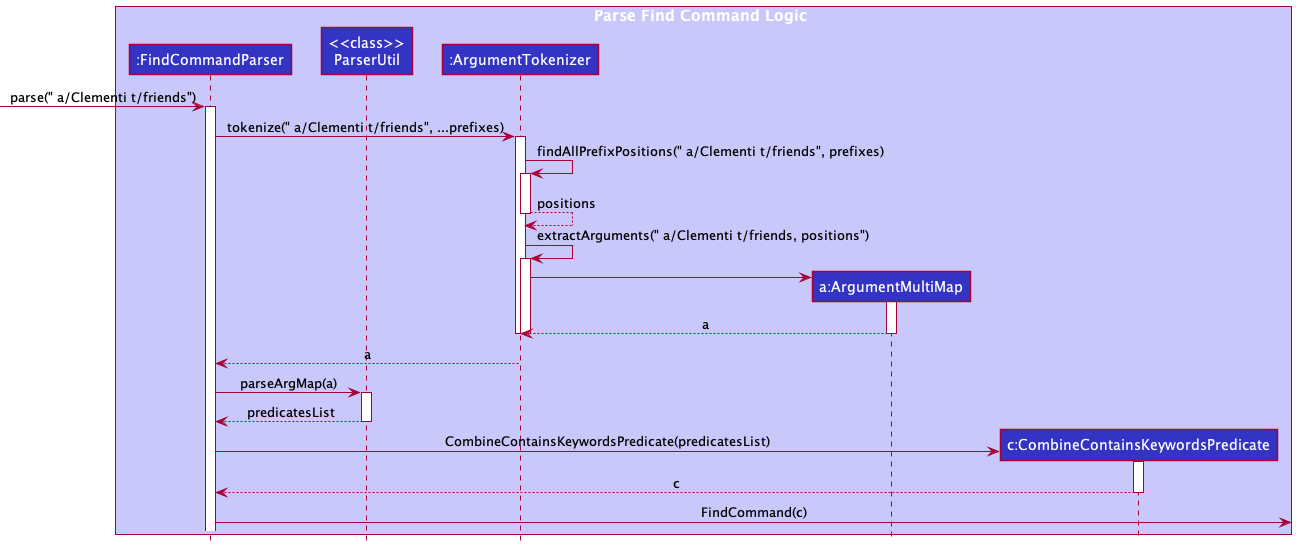

The diagram above was rendered by PlantUML. Its source (embedded in the PNG):
@startuml
!include style.puml

box Parse Find Command Logic LOGIC_COLOR_T1
participant ":FindCommandParser" as FindCommandParser LOGIC_COLOR
participant "<<class>>\nParserUtil" as ParserUtil LOGIC_COLOR
participant ":ArgumentTokenizer" as ArgumentTokenizer LOGIC_COLOR
participant "a:ArgumentMultiMap" as ArgumentMultimap LOGIC_COLOR
participant "c:CombineContainsKeywordsPredicate" as CombineContainsKeywordsPredicate LOGIC_COLOR
end box

[-> FindCommandParser : parse(" a/Clementi t/friends")
activate FindCommandParser

FindCommandParser -> ArgumentTokenizer : tokenize(" a/Clementi t/friends", ...prefixes)
activate ArgumentTokenizer

ArgumentTokenizer -> ArgumentTokenizer : findAllPrefixPositions(" a/Clementi t/friends", prefixes)
activate ArgumentTokenizer

ArgumentTokenizer --> ArgumentTokenizer : positions
deactivate ArgumentTokenizer

ArgumentTokenizer -> ArgumentTokenizer : extractArguments(" a/Clementi t/friends, positions")
activate ArgumentTokenizer

create ArgumentMultimap
ArgumentTokenizer -> ArgumentMultimap
activate ArgumentMultimap

ArgumentMultimap --> ArgumentTokenizer : a
deactivate ArgumentMultimap

deactivate ArgumentTokenizer
deactivate ArgumentTokenizer

ArgumentTokenizer --> FindCommandParser : a

FindCommandParser -> ParserUtil : parseArgMap(a)
activate ParserUtil

ParserUtil --> FindCommandParser : predicatesList
deactivate ParserUtil

create CombineContainsKeywordsPredicate
FindCommandParser -> CombineContainsKeywordsPredicate : CombineContainsKeywordsPredicate(predicatesList)
activate CombineContainsKeywordsPredicate

CombineContainsKeywordsPredicate --> FindCommandParser : c
deactivate CombineContainsKeywordsPredicate

FindCommandParser -> : FindCommand(c)

@enduml